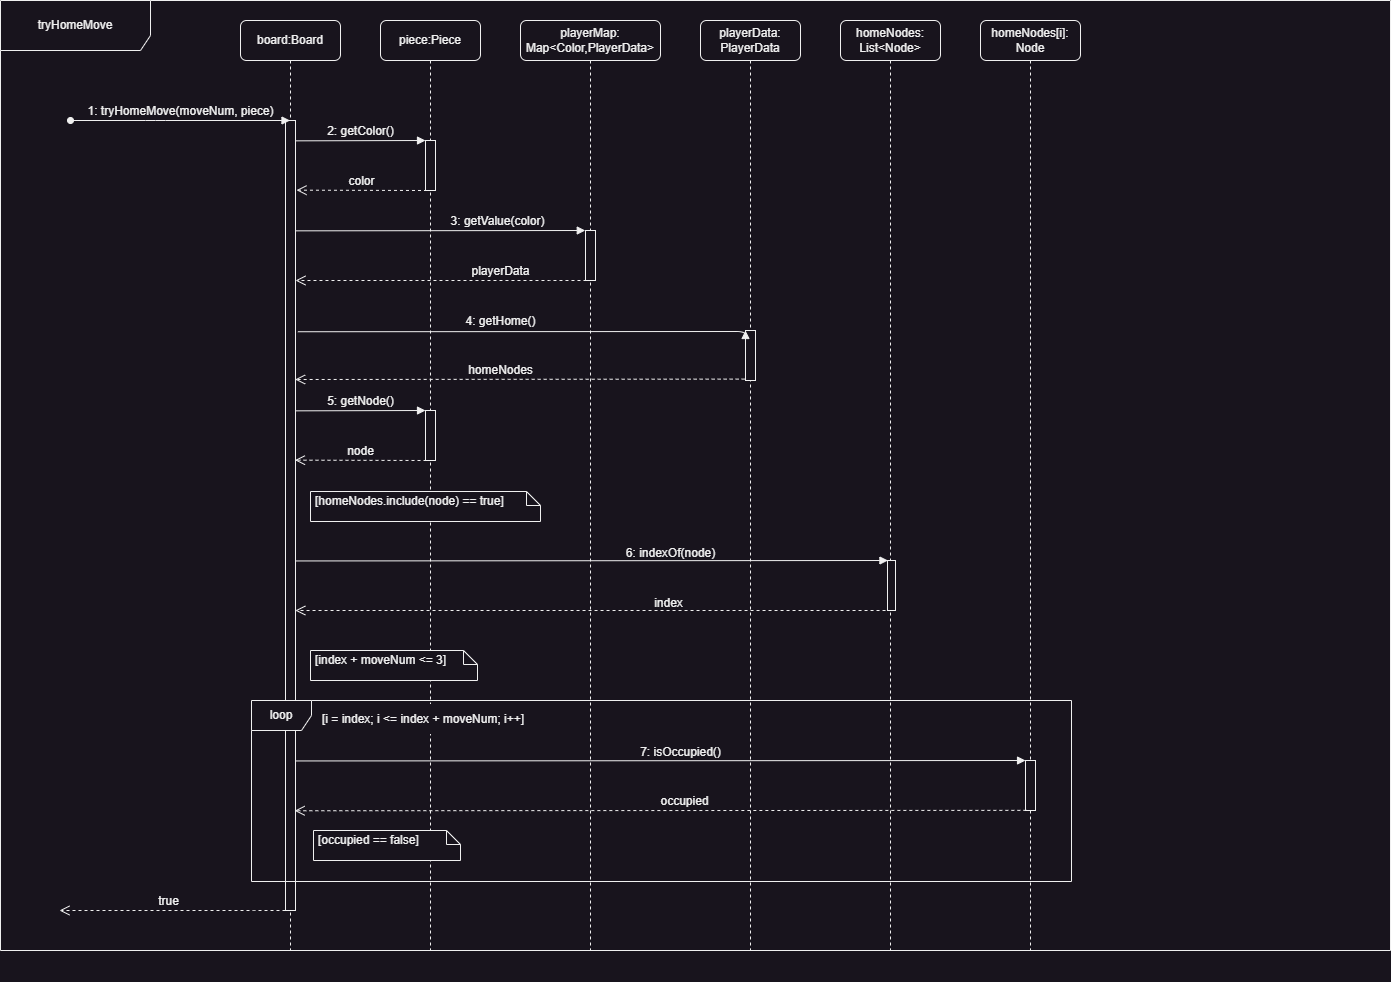

The diagram above was exported from draw.io. Its source (the exported page's mxGraphModel, read from the mxfile embedded in the PNG):
<mxGraphModel dx="2774" dy="844" grid="1" gridSize="10" guides="1" tooltips="1" connect="1" arrows="1" fold="1" page="1" pageScale="1" pageWidth="1100" pageHeight="850" background="none" math="0" shadow="0">
  <root>
    <mxCell id="0" />
    <mxCell id="1" parent="0" />
    <mxCell id="34W35c4k2F2QxQi1wTLV-18" value="&lt;div&gt;homeNodes[i]:&lt;/div&gt;&lt;div&gt;Node&lt;/div&gt;" style="shape=umlLifeline;perimeter=lifelinePerimeter;whiteSpace=wrap;html=1;container=1;collapsible=0;recursiveResize=0;outlineConnect=0;rounded=1;shadow=0;comic=0;labelBackgroundColor=none;strokeWidth=1;fontFamily=Helvetica;fontSize=12;align=center;" parent="1" vertex="1">
      <mxGeometry x="840" y="80" width="100" height="930" as="geometry" />
    </mxCell>
    <mxCell id="34W35c4k2F2QxQi1wTLV-19" value="" style="html=1;points=[];perimeter=orthogonalPerimeter;rounded=0;shadow=0;comic=0;labelBackgroundColor=none;strokeWidth=1;fontFamily=Helvetica;fontSize=12;align=center;" parent="34W35c4k2F2QxQi1wTLV-18" vertex="1">
      <mxGeometry x="45" y="740" width="10" height="50" as="geometry" />
    </mxCell>
    <mxCell id="7baba1c4bc27f4b0-2" value="&lt;div&gt;piece:Piece&lt;/div&gt;" style="shape=umlLifeline;perimeter=lifelinePerimeter;whiteSpace=wrap;html=1;container=1;collapsible=0;recursiveResize=0;outlineConnect=0;rounded=1;shadow=0;comic=0;labelBackgroundColor=none;strokeWidth=1;fontFamily=Helvetica;fontSize=12;align=center;" parent="1" vertex="1">
      <mxGeometry x="240" y="80" width="100" height="930" as="geometry" />
    </mxCell>
    <mxCell id="7baba1c4bc27f4b0-10" value="" style="html=1;points=[];perimeter=orthogonalPerimeter;rounded=0;shadow=0;comic=0;labelBackgroundColor=none;strokeWidth=1;fontFamily=Helvetica;fontSize=12;align=center;" parent="7baba1c4bc27f4b0-2" vertex="1">
      <mxGeometry x="45" y="120" width="10" height="50" as="geometry" />
    </mxCell>
    <mxCell id="VIsmiXZSFxSkgfQNNhNu-4" value="3: getValue(color)" style="html=1;verticalAlign=bottom;endArrow=block;labelBackgroundColor=none;fontFamily=Helvetica;fontSize=12;edgeStyle=elbowEdgeStyle;elbow=vertical;entryX=-0.024;entryY=0.006;entryDx=0;entryDy=0;entryPerimeter=0;" parent="7baba1c4bc27f4b0-2" target="VIsmiXZSFxSkgfQNNhNu-5" edge="1">
      <mxGeometry x="0.3922" relative="1" as="geometry">
        <mxPoint x="-85" y="210.34482758620686" as="sourcePoint" />
        <mxPoint x="170" y="210" as="targetPoint" />
        <mxPoint as="offset" />
      </mxGeometry>
    </mxCell>
    <mxCell id="34W35c4k2F2QxQi1wTLV-2" value="" style="html=1;points=[];perimeter=orthogonalPerimeter;rounded=0;shadow=0;comic=0;labelBackgroundColor=none;strokeWidth=1;fontFamily=Helvetica;fontSize=12;align=center;" parent="7baba1c4bc27f4b0-2" vertex="1">
      <mxGeometry x="45" y="390" width="10" height="50" as="geometry" />
    </mxCell>
    <mxCell id="nWMfI0dIXo5qcu2lyna7-3" value="&lt;div style=&quot;text-align: center;&quot;&gt;&lt;span style=&quot;font-family: Helvetica; text-align: -webkit-left; text-wrap: nowrap;&quot;&gt;[occupied == false]&lt;/span&gt;&lt;br&gt;&lt;/div&gt;" style="shape=note;whiteSpace=wrap;html=1;size=14;verticalAlign=top;align=left;spacingTop=-4;rounded=0;shadow=0;comic=0;labelBackgroundColor=none;strokeWidth=1;fontFamily=Verdana;fontSize=12;spacingLeft=3;" parent="7baba1c4bc27f4b0-2" vertex="1">
      <mxGeometry x="-67" y="810" width="147" height="30" as="geometry" />
    </mxCell>
    <mxCell id="7baba1c4bc27f4b0-3" value="&lt;div&gt;playerMap:&lt;/div&gt;&lt;div&gt;Map&amp;lt;Color,PlayerData&amp;gt;&lt;/div&gt;" style="shape=umlLifeline;perimeter=lifelinePerimeter;whiteSpace=wrap;html=1;container=1;collapsible=0;recursiveResize=0;outlineConnect=0;rounded=1;shadow=0;comic=0;labelBackgroundColor=none;strokeWidth=1;fontFamily=Helvetica;fontSize=12;align=center;" parent="1" vertex="1">
      <mxGeometry x="380" y="80" width="140" height="930" as="geometry" />
    </mxCell>
    <mxCell id="VIsmiXZSFxSkgfQNNhNu-5" value="" style="html=1;points=[];perimeter=orthogonalPerimeter;rounded=0;shadow=0;comic=0;labelBackgroundColor=none;strokeWidth=1;fontFamily=Helvetica;fontSize=12;align=center;" parent="7baba1c4bc27f4b0-3" vertex="1">
      <mxGeometry x="65" y="210" width="10" height="50" as="geometry" />
    </mxCell>
    <mxCell id="7baba1c4bc27f4b0-8" value="board:Board" style="shape=umlLifeline;perimeter=lifelinePerimeter;whiteSpace=wrap;html=1;container=1;collapsible=0;recursiveResize=0;outlineConnect=0;rounded=1;shadow=0;comic=0;labelBackgroundColor=none;strokeWidth=1;fontFamily=Helvetica;fontSize=12;align=center;" parent="1" vertex="1">
      <mxGeometry x="100" y="80" width="100" height="930" as="geometry" />
    </mxCell>
    <mxCell id="7baba1c4bc27f4b0-9" value="" style="html=1;points=[];perimeter=orthogonalPerimeter;rounded=0;shadow=0;comic=0;labelBackgroundColor=none;strokeWidth=1;fontFamily=Helvetica;fontSize=12;align=center;" parent="7baba1c4bc27f4b0-8" vertex="1">
      <mxGeometry x="45" y="100" width="10" height="790" as="geometry" />
    </mxCell>
    <mxCell id="7baba1c4bc27f4b0-11" value="2: getColor()" style="html=1;verticalAlign=bottom;endArrow=block;entryX=0;entryY=0;labelBackgroundColor=none;fontFamily=Helvetica;fontSize=12;edgeStyle=elbowEdgeStyle;elbow=vertical;" parent="7baba1c4bc27f4b0-8" edge="1">
      <mxGeometry relative="1" as="geometry">
        <mxPoint x="55" y="120.34482758620686" as="sourcePoint" />
        <mxPoint x="185" y="120" as="targetPoint" />
        <mxPoint as="offset" />
      </mxGeometry>
    </mxCell>
    <mxCell id="VIsmiXZSFxSkgfQNNhNu-48" value="true" style="html=1;verticalAlign=bottom;endArrow=open;dashed=1;endSize=8;labelBackgroundColor=none;fontFamily=Helvetica;fontSize=12;edgeStyle=elbowEdgeStyle;elbow=vertical;exitX=0.08;exitY=0.684;exitDx=0;exitDy=0;exitPerimeter=0;" parent="7baba1c4bc27f4b0-8" edge="1">
      <mxGeometry x="0.0368" relative="1" as="geometry">
        <mxPoint x="-181" y="890" as="targetPoint" />
        <Array as="points">
          <mxPoint x="23" y="890" />
        </Array>
        <mxPoint x="45" y="890" as="sourcePoint" />
        <mxPoint as="offset" />
      </mxGeometry>
    </mxCell>
    <mxCell id="VIsmiXZSFxSkgfQNNhNu-1" value="1: tryHomeMove(moveNum, piece)" style="html=1;verticalAlign=bottom;endArrow=block;labelBackgroundColor=none;fontFamily=Helvetica;fontSize=12;edgeStyle=elbowEdgeStyle;elbow=vertical;startArrow=oval;startFill=1;" parent="1" target="7baba1c4bc27f4b0-8" edge="1">
      <mxGeometry relative="1" as="geometry">
        <mxPoint x="-70" y="180" as="sourcePoint" />
        <mxPoint x="130" y="180" as="targetPoint" />
        <mxPoint as="offset" />
      </mxGeometry>
    </mxCell>
    <mxCell id="VIsmiXZSFxSkgfQNNhNu-2" value="color" style="html=1;verticalAlign=bottom;endArrow=open;dashed=1;endSize=8;labelBackgroundColor=none;fontFamily=Helvetica;fontSize=12;edgeStyle=elbowEdgeStyle;elbow=vertical;exitX=0.148;exitY=1;exitDx=0;exitDy=0;exitPerimeter=0;" parent="1" source="7baba1c4bc27f4b0-10" edge="1">
      <mxGeometry relative="1" as="geometry">
        <mxPoint x="156" y="250" as="targetPoint" />
        <Array as="points">
          <mxPoint x="265" y="249.66" />
        </Array>
        <mxPoint x="279.5" y="249.66" as="sourcePoint" />
      </mxGeometry>
    </mxCell>
    <mxCell id="VIsmiXZSFxSkgfQNNhNu-6" value="playerData" style="html=1;verticalAlign=bottom;endArrow=open;dashed=1;endSize=8;labelBackgroundColor=none;fontFamily=Helvetica;fontSize=12;edgeStyle=elbowEdgeStyle;elbow=vertical;exitX=0.097;exitY=1;exitDx=0;exitDy=0;exitPerimeter=0;" parent="1" source="VIsmiXZSFxSkgfQNNhNu-5" target="7baba1c4bc27f4b0-9" edge="1">
      <mxGeometry x="-0.4091" relative="1" as="geometry">
        <mxPoint x="310" y="340.34000000000003" as="targetPoint" />
        <Array as="points">
          <mxPoint x="419" y="340" />
        </Array>
        <mxPoint x="440" y="340.34000000000003" as="sourcePoint" />
        <mxPoint as="offset" />
      </mxGeometry>
    </mxCell>
    <mxCell id="VIsmiXZSFxSkgfQNNhNu-7" value="&lt;div&gt;playerData:&lt;/div&gt;&lt;div&gt;PlayerData&lt;/div&gt;" style="shape=umlLifeline;perimeter=lifelinePerimeter;whiteSpace=wrap;html=1;container=1;collapsible=0;recursiveResize=0;outlineConnect=0;rounded=1;shadow=0;comic=0;labelBackgroundColor=none;strokeWidth=1;fontFamily=Helvetica;fontSize=12;align=center;" parent="1" vertex="1">
      <mxGeometry x="560" y="80" width="100" height="930" as="geometry" />
    </mxCell>
    <mxCell id="VIsmiXZSFxSkgfQNNhNu-9" value="" style="html=1;points=[];perimeter=orthogonalPerimeter;rounded=0;shadow=0;comic=0;labelBackgroundColor=none;strokeWidth=1;fontFamily=Helvetica;fontSize=12;align=center;" parent="VIsmiXZSFxSkgfQNNhNu-7" vertex="1">
      <mxGeometry x="45" y="310" width="10" height="50" as="geometry" />
    </mxCell>
    <mxCell id="VIsmiXZSFxSkgfQNNhNu-11" value="homeNodes" style="html=1;verticalAlign=bottom;endArrow=open;dashed=1;endSize=8;labelBackgroundColor=none;fontFamily=Helvetica;fontSize=12;edgeStyle=elbowEdgeStyle;elbow=vertical;exitX=-0.085;exitY=0.972;exitDx=0;exitDy=0;exitPerimeter=0;entryX=0.961;entryY=0.554;entryDx=0;entryDy=0;entryPerimeter=0;" parent="VIsmiXZSFxSkgfQNNhNu-7" source="VIsmiXZSFxSkgfQNNhNu-9" edge="1">
      <mxGeometry x="0.0865" relative="1" as="geometry">
        <mxPoint x="-405.3899999999999" y="358.76" as="targetPoint" />
        <Array as="points">
          <mxPoint x="24" y="359" />
        </Array>
        <mxPoint x="51" y="359" as="sourcePoint" />
        <mxPoint as="offset" />
      </mxGeometry>
    </mxCell>
    <mxCell id="VIsmiXZSFxSkgfQNNhNu-10" value="4: getHome()" style="html=1;verticalAlign=bottom;endArrow=block;labelBackgroundColor=none;fontFamily=Helvetica;fontSize=12;edgeStyle=elbowEdgeStyle;elbow=vertical;entryX=-0.024;entryY=0.006;entryDx=0;entryDy=0;entryPerimeter=0;exitX=1.237;exitY=0.446;exitDx=0;exitDy=0;exitPerimeter=0;" parent="VIsmiXZSFxSkgfQNNhNu-7" edge="1">
      <mxGeometry x="-0.0941" y="1" relative="1" as="geometry">
        <mxPoint x="-402.6299999999999" y="311.2400000000001" as="sourcePoint" />
        <mxPoint x="45" y="310" as="targetPoint" />
        <mxPoint as="offset" />
      </mxGeometry>
    </mxCell>
    <mxCell id="VIsmiXZSFxSkgfQNNhNu-39" value="" style="group;fontFamily=Helvetica;" parent="1" vertex="1" connectable="0">
      <mxGeometry x="111" y="881" width="920" height="160" as="geometry" />
    </mxCell>
    <mxCell id="VIsmiXZSFxSkgfQNNhNu-40" value="loop" style="shape=umlFrame;whiteSpace=wrap;html=1;pointerEvents=0;fontFamily=Helvetica;" parent="VIsmiXZSFxSkgfQNNhNu-39" vertex="1">
      <mxGeometry y="-121" width="820" height="181" as="geometry" />
    </mxCell>
    <mxCell id="34W35c4k2F2QxQi1wTLV-22" value="7: isOccupied()" style="html=1;verticalAlign=bottom;endArrow=block;labelBackgroundColor=none;fontFamily=Helvetica;fontSize=12;edgeStyle=elbowEdgeStyle;elbow=vertical;exitX=1.085;exitY=0.465;exitDx=0;exitDy=0;exitPerimeter=0;startArrow=none;startFill=0;entryX=0.003;entryY=0.011;entryDx=0;entryDy=0;entryPerimeter=0;" parent="VIsmiXZSFxSkgfQNNhNu-39" target="34W35c4k2F2QxQi1wTLV-19" edge="1">
      <mxGeometry x="0.0545" y="-1" relative="1" as="geometry">
        <mxPoint x="43.999999999999886" y="-60.549999999999955" as="sourcePoint" />
        <mxPoint x="495.15" y="-61" as="targetPoint" />
        <mxPoint as="offset" />
        <Array as="points">
          <mxPoint x="348.15" y="-61" />
        </Array>
      </mxGeometry>
    </mxCell>
    <mxCell id="34W35c4k2F2QxQi1wTLV-3" value="5: getNode()" style="html=1;verticalAlign=bottom;endArrow=block;entryX=0;entryY=0;labelBackgroundColor=none;fontFamily=Helvetica;fontSize=12;edgeStyle=elbowEdgeStyle;elbow=vertical;" parent="1" edge="1">
      <mxGeometry relative="1" as="geometry">
        <mxPoint x="155" y="470.34482758620686" as="sourcePoint" />
        <mxPoint x="285" y="470" as="targetPoint" />
        <mxPoint as="offset" />
      </mxGeometry>
    </mxCell>
    <mxCell id="34W35c4k2F2QxQi1wTLV-4" value="node" style="html=1;verticalAlign=bottom;endArrow=open;dashed=1;endSize=8;labelBackgroundColor=none;fontFamily=Helvetica;fontSize=12;edgeStyle=elbowEdgeStyle;elbow=vertical;exitX=0.148;exitY=1;exitDx=0;exitDy=0;exitPerimeter=0;entryX=0.945;entryY=0.431;entryDx=0;entryDy=0;entryPerimeter=0;" parent="1" target="7baba1c4bc27f4b0-9" edge="1">
      <mxGeometry relative="1" as="geometry">
        <mxPoint x="155" y="517" as="targetPoint" />
        <Array as="points">
          <mxPoint x="265" y="519.66" />
        </Array>
        <mxPoint x="286" y="520" as="sourcePoint" />
      </mxGeometry>
    </mxCell>
    <mxCell id="VIsmiXZSFxSkgfQNNhNu-41" value="&lt;div&gt;[i = index; i &amp;lt;= index + moveNum; i++]&lt;/div&gt;" style="text;html=1;align=left;verticalAlign=middle;resizable=0;points=[];autosize=1;strokeColor=none;fillColor=default;fontFamily=Helvetica;" parent="1" vertex="1">
      <mxGeometry x="180.0016613305839" y="763.5121951219512" width="230" height="30" as="geometry" />
    </mxCell>
    <mxCell id="nWMfI0dIXo5qcu2lyna7-7" value="&lt;div&gt;homeNodes: List&amp;lt;Node&amp;gt;&lt;/div&gt;" style="shape=umlLifeline;perimeter=lifelinePerimeter;whiteSpace=wrap;html=1;container=1;collapsible=0;recursiveResize=0;outlineConnect=0;rounded=1;shadow=0;comic=0;labelBackgroundColor=none;strokeWidth=1;fontFamily=Helvetica;fontSize=12;align=center;" parent="1" vertex="1">
      <mxGeometry x="700" y="80" width="100" height="930" as="geometry" />
    </mxCell>
    <mxCell id="VIsmiXZSFxSkgfQNNhNu-24" value="" style="group;fontFamily=Helvetica;" parent="nWMfI0dIXo5qcu2lyna7-7" vertex="1" connectable="0">
      <mxGeometry x="-593" y="471" width="670" height="209" as="geometry" />
    </mxCell>
    <mxCell id="nWMfI0dIXo5qcu2lyna7-1" value="&lt;div style=&quot;text-align: center;&quot;&gt;&lt;span style=&quot;font-family: Helvetica; text-align: -webkit-left; text-wrap: nowrap;&quot;&gt;[homeNodes.include(node) == true]&lt;/span&gt;&lt;br&gt;&lt;/div&gt;" style="shape=note;whiteSpace=wrap;html=1;size=14;verticalAlign=top;align=left;spacingTop=-4;rounded=0;shadow=0;comic=0;labelBackgroundColor=none;strokeWidth=1;fontFamily=Verdana;fontSize=12;spacingLeft=3;" parent="VIsmiXZSFxSkgfQNNhNu-24" vertex="1">
      <mxGeometry x="63" width="230" height="30" as="geometry" />
    </mxCell>
    <mxCell id="nWMfI0dIXo5qcu2lyna7-2" value="&lt;div style=&quot;text-align: center;&quot;&gt;&lt;span style=&quot;font-family: Helvetica; text-align: -webkit-left; text-wrap: nowrap;&quot;&gt;[index + moveNum &amp;lt;= 3]&lt;/span&gt;&lt;br&gt;&lt;/div&gt;" style="shape=note;whiteSpace=wrap;html=1;size=14;verticalAlign=top;align=left;spacingTop=-4;rounded=0;shadow=0;comic=0;labelBackgroundColor=none;strokeWidth=1;fontFamily=Verdana;fontSize=12;spacingLeft=3;" parent="VIsmiXZSFxSkgfQNNhNu-24" vertex="1">
      <mxGeometry x="63" y="159" width="167" height="30" as="geometry" />
    </mxCell>
    <mxCell id="VIsmiXZSFxSkgfQNNhNu-27" value="6: indexOf(node)" style="html=1;verticalAlign=bottom;endArrow=block;labelBackgroundColor=none;fontFamily=Helvetica;fontSize=12;edgeStyle=elbowEdgeStyle;elbow=vertical;exitX=1.085;exitY=0.465;exitDx=0;exitDy=0;exitPerimeter=0;startArrow=none;startFill=0;entryX=0.053;entryY=0.005;entryDx=0;entryDy=0;entryPerimeter=0;" parent="VIsmiXZSFxSkgfQNNhNu-24" edge="1">
      <mxGeometry x="0.265" y="-2" relative="1" as="geometry">
        <mxPoint x="48.84999999999991" y="69.45000000000005" as="sourcePoint" />
        <mxPoint x="640.4262361623619" y="69.25" as="targetPoint" />
        <mxPoint as="offset" />
        <Array as="points">
          <mxPoint x="353" y="69" />
        </Array>
      </mxGeometry>
    </mxCell>
    <mxCell id="VIsmiXZSFxSkgfQNNhNu-19" value="" style="html=1;points=[];perimeter=orthogonalPerimeter;rounded=0;shadow=0;comic=0;labelBackgroundColor=none;strokeWidth=1;fontFamily=Helvetica;fontSize=12;align=center;" parent="VIsmiXZSFxSkgfQNNhNu-24" vertex="1">
      <mxGeometry x="640.0024969249694" y="69" width="7.995079950799508" height="50" as="geometry" />
    </mxCell>
    <mxCell id="nWMfI0dIXo5qcu2lyna7-9" value="occupied" style="html=1;verticalAlign=bottom;endArrow=open;dashed=1;endSize=8;labelBackgroundColor=none;fontFamily=Helvetica;fontSize=12;edgeStyle=elbowEdgeStyle;elbow=vertical;exitX=0.085;exitY=0.997;exitDx=0;exitDy=0;exitPerimeter=0;entryX=0.911;entryY=0.873;entryDx=0;entryDy=0;entryPerimeter=0;" parent="1" source="34W35c4k2F2QxQi1wTLV-19" target="7baba1c4bc27f4b0-9" edge="1">
      <mxGeometry x="-0.0673" relative="1" as="geometry">
        <mxPoint x="160" y="870" as="targetPoint" />
        <Array as="points">
          <mxPoint x="447.71" y="870.26" />
        </Array>
        <mxPoint x="880" y="870" as="sourcePoint" />
        <mxPoint as="offset" />
      </mxGeometry>
    </mxCell>
    <mxCell id="VIsmiXZSFxSkgfQNNhNu-29" value="index" style="html=1;verticalAlign=bottom;endArrow=open;dashed=1;endSize=8;labelBackgroundColor=none;fontFamily=Helvetica;fontSize=12;edgeStyle=elbowEdgeStyle;elbow=vertical;entryX=0.982;entryY=0.619;entryDx=0;entryDy=0;entryPerimeter=0;exitX=-0.245;exitY=1;exitDx=0;exitDy=0;exitPerimeter=0;" parent="1" source="VIsmiXZSFxSkgfQNNhNu-19" target="7baba1c4bc27f4b0-9" edge="1">
      <mxGeometry x="-0.2663" y="2" relative="1" as="geometry">
        <mxPoint x="164.07000000000014" y="669.74" as="targetPoint" />
        <Array as="points">
          <mxPoint x="150" y="670" />
        </Array>
        <mxPoint x="754.9966297662977" y="661.8499999999999" as="sourcePoint" />
        <mxPoint as="offset" />
      </mxGeometry>
    </mxCell>
    <mxCell id="nWMfI0dIXo5qcu2lyna7-10" value="tryHomeMove" style="shape=umlFrame;whiteSpace=wrap;html=1;pointerEvents=0;width=150;height=50;" parent="1" vertex="1">
      <mxGeometry x="-140" y="60" width="1390" height="950" as="geometry" />
    </mxCell>
  </root>
</mxGraphModel>